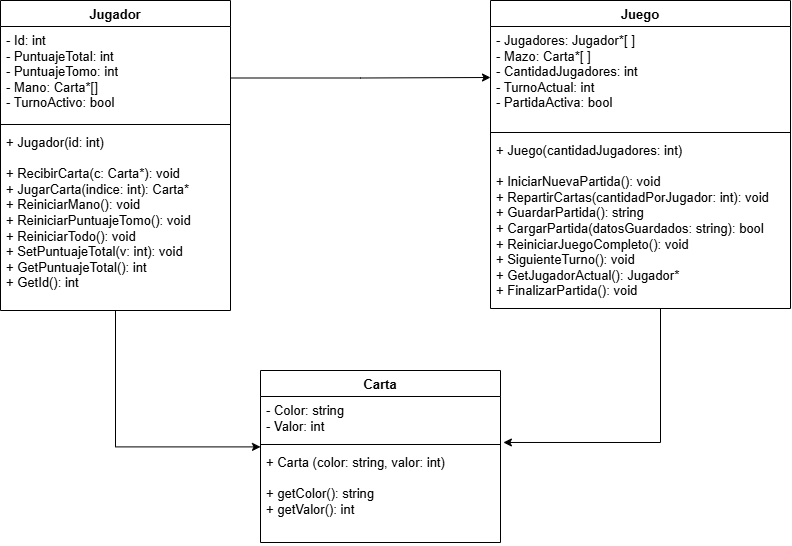

The diagram above was exported from draw.io. Its source (the exported page's mxGraphModel, read from the mxfile embedded in the PNG):
<mxGraphModel dx="1022" dy="564" grid="1" gridSize="10" guides="1" tooltips="1" connect="1" arrows="1" fold="1" page="1" pageScale="1" pageWidth="827" pageHeight="1169" math="0" shadow="0">
  <root>
    <mxCell id="0" />
    <mxCell id="1" parent="0" />
    <mxCell id="Qg4gE6svT_664QKFwUBI-34" parent="1" style="swimlane;fontStyle=1;align=center;verticalAlign=top;childLayout=stackLayout;horizontal=1;startSize=26;horizontalStack=0;resizeParent=1;resizeParentMax=0;resizeLast=0;collapsible=1;marginBottom=0;whiteSpace=wrap;html=1;fontSize=13;" value="Carta                  " vertex="1">
      <mxGeometry height="172" width="240" x="280" y="390" as="geometry">
        <mxRectangle height="30" width="70" x="40" y="40" as="alternateBounds" />
      </mxGeometry>
    </mxCell>
    <mxCell id="Qg4gE6svT_664QKFwUBI-35" parent="Qg4gE6svT_664QKFwUBI-34" style="text;strokeColor=none;fillColor=none;align=left;verticalAlign=top;spacingLeft=4;spacingRight=4;overflow=hidden;rotatable=0;points=[[0,0.5],[1,0.5]];portConstraint=eastwest;whiteSpace=wrap;html=1;fontSize=13;" value="- Color: string&lt;br&gt;&lt;div&gt;- Valor: int&lt;/div&gt;" vertex="1">
      <mxGeometry height="44" width="240" y="26" as="geometry" />
    </mxCell>
    <mxCell id="Qg4gE6svT_664QKFwUBI-36" parent="Qg4gE6svT_664QKFwUBI-34" style="line;strokeWidth=1;fillColor=none;align=left;verticalAlign=middle;spacingTop=-1;spacingLeft=3;spacingRight=3;rotatable=0;labelPosition=right;points=[];portConstraint=eastwest;strokeColor=inherit;fontSize=13;" value="" vertex="1">
      <mxGeometry height="8" width="240" y="70" as="geometry" />
    </mxCell>
    <mxCell id="Qg4gE6svT_664QKFwUBI-37" parent="Qg4gE6svT_664QKFwUBI-34" style="text;strokeColor=none;fillColor=none;align=left;verticalAlign=top;spacingLeft=4;spacingRight=4;overflow=hidden;rotatable=0;points=[[0,0.5],[1,0.5]];portConstraint=eastwest;whiteSpace=wrap;html=1;fontSize=13;" value="+ Carta (color: string, valor: int)&lt;br&gt;&amp;nbsp;&lt;div&gt;+ getColor(): string&amp;nbsp;&lt;/div&gt;&lt;div&gt;+ getValor(): int   &lt;/div&gt;" vertex="1">
      <mxGeometry height="94" width="240" y="78" as="geometry" />
    </mxCell>
    <mxCell id="Qg4gE6svT_664QKFwUBI-50" edge="1" parent="1" source="Qg4gE6svT_664QKFwUBI-39" style="edgeStyle=orthogonalEdgeStyle;rounded=0;orthogonalLoop=1;jettySize=auto;html=1;exitX=1;exitY=0.25;exitDx=0;exitDy=0;entryX=0;entryY=0.25;entryDx=0;entryDy=0;" target="Qg4gE6svT_664QKFwUBI-43">
      <mxGeometry relative="1" as="geometry" />
    </mxCell>
    <mxCell id="Qg4gE6svT_664QKFwUBI-39" parent="1" style="swimlane;fontStyle=1;align=center;verticalAlign=top;childLayout=stackLayout;horizontal=1;startSize=26;horizontalStack=0;resizeParent=1;resizeParentMax=0;resizeLast=0;collapsible=1;marginBottom=0;whiteSpace=wrap;html=1;fontSize=13;" value="Jugador                 " vertex="1">
      <mxGeometry height="310" width="230" x="20" y="20" as="geometry" />
    </mxCell>
    <mxCell id="Qg4gE6svT_664QKFwUBI-40" parent="Qg4gE6svT_664QKFwUBI-39" style="text;strokeColor=none;fillColor=none;align=left;verticalAlign=top;spacingLeft=4;spacingRight=4;overflow=hidden;rotatable=0;points=[[0,0.5],[1,0.5]];portConstraint=eastwest;whiteSpace=wrap;html=1;fontSize=13;" value="- Id: int&amp;nbsp;&lt;br&gt;- PuntuajeTotal: int&amp;nbsp;&lt;div&gt;&lt;span style=&quot;background-color: transparent; color: light-dark(rgb(0, 0, 0), rgb(255, 255, 255));&quot;&gt;- PuntuajeTomo: int&lt;/span&gt;&lt;div&gt;- Mano: Carta*[]&lt;/div&gt;&lt;div&gt;- TurnoActivo: bool &lt;/div&gt;&lt;/div&gt;" vertex="1">
      <mxGeometry height="94" width="230" y="26" as="geometry" />
    </mxCell>
    <mxCell id="Qg4gE6svT_664QKFwUBI-41" parent="Qg4gE6svT_664QKFwUBI-39" style="line;strokeWidth=1;fillColor=none;align=left;verticalAlign=middle;spacingTop=-1;spacingLeft=3;spacingRight=3;rotatable=0;labelPosition=right;points=[];portConstraint=eastwest;strokeColor=inherit;fontSize=13;" value="" vertex="1">
      <mxGeometry height="8" width="230" y="120" as="geometry" />
    </mxCell>
    <mxCell id="Qg4gE6svT_664QKFwUBI-42" parent="Qg4gE6svT_664QKFwUBI-39" style="text;strokeColor=none;fillColor=none;align=left;verticalAlign=top;spacingLeft=4;spacingRight=4;overflow=hidden;rotatable=0;points=[[0,0.5],[1,0.5]];portConstraint=eastwest;whiteSpace=wrap;html=1;fontSize=13;" value="+ Jugador(id: int)&lt;br&gt;&lt;br&gt;+ RecibirCarta(c: Carta*): void&lt;br&gt;+ JugarCarta(indice: int): Carta*&lt;br&gt;+ ReiniciarMano(): void&lt;br&gt;+ ReiniciarPuntuajeTomo(): void&lt;br&gt;+ ReiniciarTodo(): void&lt;br&gt;+ SetPuntuajeTotal(v: int): void&lt;br&gt;+ GetPuntuajeTotal(): int&lt;br&gt;+ GetId(): int&amp;nbsp;" vertex="1">
      <mxGeometry height="182" width="230" y="128" as="geometry" />
    </mxCell>
    <mxCell id="Qg4gE6svT_664QKFwUBI-43" parent="1" style="swimlane;fontStyle=1;align=center;verticalAlign=top;childLayout=stackLayout;horizontal=1;startSize=26;horizontalStack=0;resizeParent=1;resizeParentMax=0;resizeLast=0;collapsible=1;marginBottom=0;whiteSpace=wrap;html=1;fontSize=13;" value="Juego                              " vertex="1">
      <mxGeometry height="308" width="300" x="510" y="20" as="geometry" />
    </mxCell>
    <mxCell id="Qg4gE6svT_664QKFwUBI-44" parent="Qg4gE6svT_664QKFwUBI-43" style="text;strokeColor=none;fillColor=none;align=left;verticalAlign=top;spacingLeft=4;spacingRight=4;overflow=hidden;rotatable=0;points=[[0,0.5],[1,0.5]];portConstraint=eastwest;whiteSpace=wrap;html=1;fontSize=13;" value=" - Jugadores: Jugador*[ ]&lt;br&gt;- Mazo: Carta*[ ]&lt;br&gt;- CantidadJugadores: int&lt;div&gt;- TurnoActual: int&lt;br&gt;- PartidaActiva: bool &lt;/div&gt;" vertex="1">
      <mxGeometry height="102" width="300" y="26" as="geometry" />
    </mxCell>
    <mxCell id="Qg4gE6svT_664QKFwUBI-45" parent="Qg4gE6svT_664QKFwUBI-43" style="line;strokeWidth=1;fillColor=none;align=left;verticalAlign=middle;spacingTop=-1;spacingLeft=3;spacingRight=3;rotatable=0;labelPosition=right;points=[];portConstraint=eastwest;strokeColor=inherit;fontSize=13;" value="" vertex="1">
      <mxGeometry height="8" width="300" y="128" as="geometry" />
    </mxCell>
    <mxCell id="Qg4gE6svT_664QKFwUBI-46" parent="Qg4gE6svT_664QKFwUBI-43" style="text;strokeColor=none;fillColor=none;align=left;verticalAlign=top;spacingLeft=4;spacingRight=4;overflow=hidden;rotatable=0;points=[[0,0.5],[1,0.5]];portConstraint=eastwest;whiteSpace=wrap;html=1;fontSize=13;" value="+ Juego(cantidadJugadores: int)&lt;br&gt;&lt;br&gt;+ IniciarNuevaPartida(): void&lt;br&gt;+ RepartirCartas(cantidadPorJugador: int): void&lt;br&gt;+ GuardarPartida(): string&lt;br&gt;+ CargarPartida(datosGuardados: string): bool&lt;br&gt;+ ReiniciarJuegoCompleto(): void&lt;br&gt;+ SiguienteTurno(): void&lt;br&gt;+ GetJugadorActual(): Jugador*&lt;br&gt;+ FinalizarPartida(): void    " vertex="1">
      <mxGeometry height="172" width="300" y="136" as="geometry" />
    </mxCell>
    <mxCell id="Qg4gE6svT_664QKFwUBI-47" edge="1" parent="1" source="Qg4gE6svT_664QKFwUBI-39" style="edgeStyle=orthogonalEdgeStyle;rounded=0;orthogonalLoop=1;jettySize=auto;html=1;exitX=0.5;exitY=1;exitDx=0;exitDy=0;entryX=0;entryY=-0.017;entryDx=0;entryDy=0;entryPerimeter=0;" target="Qg4gE6svT_664QKFwUBI-37">
      <mxGeometry relative="1" as="geometry" />
    </mxCell>
    <mxCell id="Qg4gE6svT_664QKFwUBI-48" edge="1" parent="1" source="Qg4gE6svT_664QKFwUBI-43" style="edgeStyle=orthogonalEdgeStyle;rounded=0;orthogonalLoop=1;jettySize=auto;html=1;exitX=0.25;exitY=1;exitDx=0;exitDy=0;entryX=1.012;entryY=1.045;entryDx=0;entryDy=0;entryPerimeter=0;" target="Qg4gE6svT_664QKFwUBI-35">
      <mxGeometry relative="1" as="geometry">
        <Array as="points">
          <mxPoint x="680" y="328" />
          <mxPoint x="680" y="462" />
        </Array>
      </mxGeometry>
    </mxCell>
  </root>
</mxGraphModel>